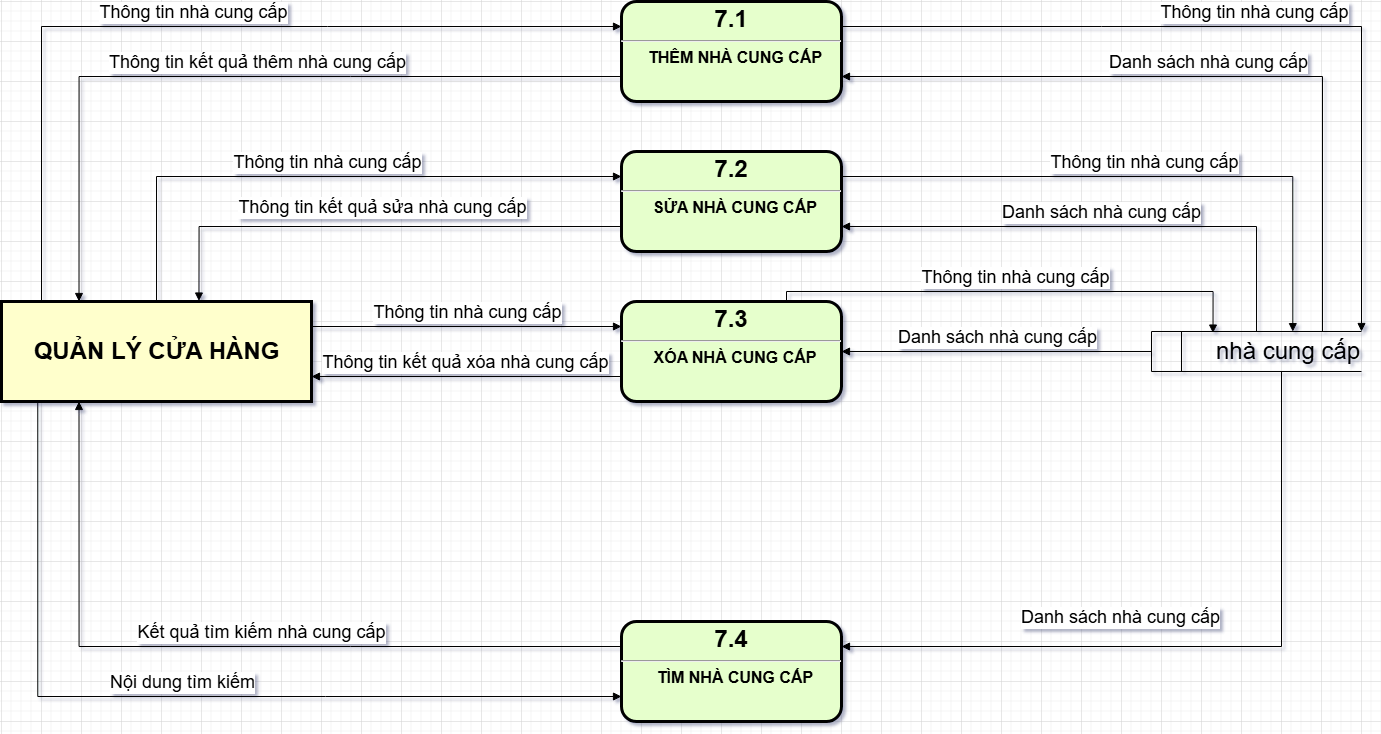

The diagram above was exported from draw.io. Its source (the exported page's mxGraphModel, read from the mxfile embedded in the PNG):
<mxGraphModel dx="2414" dy="-542" grid="1" gridSize="10" guides="1" tooltips="1" connect="1" arrows="1" fold="1" page="1" pageScale="1" pageWidth="827" pageHeight="1169" math="0" shadow="0">
  <root>
    <mxCell id="0" />
    <mxCell id="1" parent="0" />
    <mxCell id="1q82vKgGCt1-8fNJZLOG-1" value="&lt;p style=&quot;margin: 4px 0px 0px; text-align: center;&quot;&gt;&lt;span style=&quot;font-size: 24px;&quot;&gt;7.1&lt;/span&gt;&lt;/p&gt;&lt;hr&gt;&lt;p style=&quot;margin: 0px; margin-left: 8px;&quot;&gt;&lt;font size=&quot;3&quot;&gt;THÊM NHÀ CUNG CẤP&lt;/font&gt;&lt;/p&gt;" style="verticalAlign=middle;align=center;overflow=fill;fontSize=12;fontFamily=Helvetica;html=1;rounded=1;fontStyle=1;strokeWidth=3;fillColor=#E6FFCC" parent="1" vertex="1">
      <mxGeometry x="60" y="2320" width="220" height="100" as="geometry" />
    </mxCell>
    <mxCell id="1q82vKgGCt1-8fNJZLOG-2" value="" style="group" parent="1" connectable="0" vertex="1">
      <mxGeometry x="-560" y="2620" width="310" height="100" as="geometry" />
    </mxCell>
    <mxCell id="1q82vKgGCt1-8fNJZLOG-3" value="" style="whiteSpace=wrap;align=center;verticalAlign=middle;fontStyle=1;strokeWidth=3;fillColor=#FFFFCC" parent="1q82vKgGCt1-8fNJZLOG-2" vertex="1">
      <mxGeometry width="310" height="100" as="geometry" />
    </mxCell>
    <mxCell id="1q82vKgGCt1-8fNJZLOG-4" value="&lt;b&gt;&lt;font style=&quot;font-size: 24px;&quot;&gt;QUẢN LÝ CỬA HÀNG&lt;/font&gt;&lt;/b&gt;" style="text;html=1;align=center;verticalAlign=middle;resizable=0;points=[];autosize=1;strokeColor=none;fillColor=none;" parent="1q82vKgGCt1-8fNJZLOG-2" vertex="1">
      <mxGeometry x="20" y="30" width="270" height="40" as="geometry" />
    </mxCell>
    <mxCell id="1q82vKgGCt1-8fNJZLOG-5" value="&lt;font style=&quot;font-size: 24px;&quot;&gt;&lt;span style=&quot;white-space: pre;&quot;&gt;&#09;&lt;/span&gt;&amp;nbsp;nhà cung cấp&lt;/font&gt;" style="html=1;dashed=0;whiteSpace=wrap;shape=mxgraph.dfd.dataStoreID;align=left;spacingLeft=3;points=[[0,0],[0.5,0],[1,0],[0,0.5],[1,0.5],[0,1],[0.5,1],[1,1]];verticalAlign=middle;fontFamily=Helvetica;fontSize=12;fontColor=default;autosize=1;resizable=0;fillColor=none;gradientColor=none;" parent="1" vertex="1">
      <mxGeometry x="590" y="2650" width="210" height="40" as="geometry" />
    </mxCell>
    <mxCell id="1q82vKgGCt1-8fNJZLOG-6" value="&lt;font style=&quot;font-size: 18px;&quot;&gt;Thông tin nhà cung cấp&lt;/font&gt;" style="html=1;verticalAlign=bottom;endArrow=block;rounded=0;entryX=0;entryY=0.25;entryDx=0;entryDy=0;edgeStyle=orthogonalEdgeStyle;" parent="1" target="1q82vKgGCt1-8fNJZLOG-1" edge="1">
      <mxGeometry width="80" relative="1" as="geometry">
        <mxPoint x="-520" y="2620" as="sourcePoint" />
        <mxPoint x="-10" y="2350" as="targetPoint" />
        <Array as="points">
          <mxPoint x="-520" y="2345" />
        </Array>
      </mxGeometry>
    </mxCell>
    <mxCell id="1q82vKgGCt1-8fNJZLOG-7" value="&lt;font style=&quot;font-size: 18px;&quot;&gt;Thông tin kết quả thêm nhà cung cấp&lt;/font&gt;" style="html=1;verticalAlign=bottom;endArrow=block;rounded=0;entryX=0.25;entryY=0;entryDx=0;entryDy=0;exitX=0;exitY=0.75;exitDx=0;exitDy=0;edgeStyle=orthogonalEdgeStyle;" parent="1" source="1q82vKgGCt1-8fNJZLOG-1" target="1q82vKgGCt1-8fNJZLOG-3" edge="1">
      <mxGeometry x="-0.0522" width="80" relative="1" as="geometry">
        <mxPoint x="70" y="2430" as="sourcePoint" />
        <mxPoint x="150" y="2430" as="targetPoint" />
        <mxPoint as="offset" />
      </mxGeometry>
    </mxCell>
    <mxCell id="1q82vKgGCt1-8fNJZLOG-8" value="&lt;p style=&quot;margin: 4px 0px 0px; text-align: center;&quot;&gt;&lt;span style=&quot;font-size: 24px;&quot;&gt;7.2&lt;/span&gt;&lt;/p&gt;&lt;hr&gt;&lt;p style=&quot;margin: 0px; margin-left: 8px;&quot;&gt;&lt;font size=&quot;3&quot;&gt;SỬA NHÀ CUNG CẤP&lt;/font&gt;&lt;/p&gt;" style="verticalAlign=middle;align=center;overflow=fill;fontSize=12;fontFamily=Helvetica;html=1;rounded=1;fontStyle=1;strokeWidth=3;fillColor=#E6FFCC" parent="1" vertex="1">
      <mxGeometry x="60" y="2470" width="220" height="100" as="geometry" />
    </mxCell>
    <mxCell id="1q82vKgGCt1-8fNJZLOG-9" value="&lt;p style=&quot;margin: 4px 0px 0px; text-align: center;&quot;&gt;&lt;span style=&quot;font-size: 24px;&quot;&gt;7.3&lt;/span&gt;&lt;/p&gt;&lt;hr&gt;&lt;p style=&quot;margin: 0px; margin-left: 8px;&quot;&gt;&lt;font size=&quot;3&quot;&gt;XÓA NHÀ CUNG CẤP&lt;/font&gt;&lt;/p&gt;" style="verticalAlign=middle;align=center;overflow=fill;fontSize=12;fontFamily=Helvetica;html=1;rounded=1;fontStyle=1;strokeWidth=3;fillColor=#E6FFCC" parent="1" vertex="1">
      <mxGeometry x="60" y="2620" width="220" height="100" as="geometry" />
    </mxCell>
    <mxCell id="1q82vKgGCt1-8fNJZLOG-11" value="&lt;p style=&quot;margin: 4px 0px 0px; text-align: center;&quot;&gt;&lt;span style=&quot;font-size: 24px;&quot;&gt;7.4&lt;/span&gt;&lt;/p&gt;&lt;hr&gt;&lt;p style=&quot;margin: 0px; margin-left: 8px;&quot;&gt;&lt;font size=&quot;3&quot;&gt;TÌM NHÀ CUNG CẤP&lt;/font&gt;&lt;/p&gt;" style="verticalAlign=middle;align=center;overflow=fill;fontSize=12;fontFamily=Helvetica;html=1;rounded=1;fontStyle=1;strokeWidth=3;fillColor=#E6FFCC" parent="1" vertex="1">
      <mxGeometry x="60" y="2940" width="220" height="100" as="geometry" />
    </mxCell>
    <mxCell id="1q82vKgGCt1-8fNJZLOG-12" value="&lt;font style=&quot;font-size: 18px;&quot;&gt;Thông tin nhà cung cấp&lt;/font&gt;" style="html=1;verticalAlign=bottom;endArrow=block;rounded=0;entryX=0;entryY=0.25;entryDx=0;entryDy=0;exitX=0.5;exitY=0;exitDx=0;exitDy=0;edgeStyle=orthogonalEdgeStyle;" parent="1" source="1q82vKgGCt1-8fNJZLOG-3" target="1q82vKgGCt1-8fNJZLOG-8" edge="1">
      <mxGeometry width="80" relative="1" as="geometry">
        <mxPoint x="70" y="2490" as="sourcePoint" />
        <mxPoint x="150" y="2490" as="targetPoint" />
      </mxGeometry>
    </mxCell>
    <mxCell id="1q82vKgGCt1-8fNJZLOG-13" value="&lt;font style=&quot;font-size: 18px;&quot;&gt;Thông tin kết quả sửa nhà cung cấp&lt;/font&gt;" style="html=1;verticalAlign=bottom;endArrow=block;rounded=0;entryX=0.637;entryY=-0.005;entryDx=0;entryDy=0;entryPerimeter=0;exitX=0;exitY=0.75;exitDx=0;exitDy=0;edgeStyle=orthogonalEdgeStyle;" parent="1" source="1q82vKgGCt1-8fNJZLOG-8" target="1q82vKgGCt1-8fNJZLOG-3" edge="1">
      <mxGeometry x="-0.0389" y="-5" width="80" relative="1" as="geometry">
        <mxPoint x="-270" y="2490" as="sourcePoint" />
        <mxPoint x="-190" y="2490" as="targetPoint" />
        <mxPoint as="offset" />
      </mxGeometry>
    </mxCell>
    <mxCell id="1q82vKgGCt1-8fNJZLOG-14" value="&lt;font style=&quot;font-size: 18px;&quot;&gt;Thông tin nhà cung cấp&lt;/font&gt;" style="html=1;verticalAlign=bottom;endArrow=block;curved=0;rounded=0;entryX=0;entryY=0.25;entryDx=0;entryDy=0;exitX=1;exitY=0.25;exitDx=0;exitDy=0;" parent="1" source="1q82vKgGCt1-8fNJZLOG-3" target="1q82vKgGCt1-8fNJZLOG-9" edge="1">
      <mxGeometry width="80" relative="1" as="geometry">
        <mxPoint x="-380" y="2610" as="sourcePoint" />
        <mxPoint x="-300" y="2610" as="targetPoint" />
      </mxGeometry>
    </mxCell>
    <mxCell id="1q82vKgGCt1-8fNJZLOG-15" value="&lt;font style=&quot;font-size: 18px;&quot;&gt;Thông tin kết quả xóa nhà cung cấp&lt;/font&gt;" style="html=1;verticalAlign=bottom;endArrow=block;curved=0;rounded=0;entryX=1;entryY=0.75;entryDx=0;entryDy=0;exitX=0;exitY=0.75;exitDx=0;exitDy=0;" parent="1" source="1q82vKgGCt1-8fNJZLOG-9" target="1q82vKgGCt1-8fNJZLOG-3" edge="1">
      <mxGeometry width="80" relative="1" as="geometry">
        <mxPoint x="-380" y="2730" as="sourcePoint" />
        <mxPoint x="-300" y="2730" as="targetPoint" />
      </mxGeometry>
    </mxCell>
    <mxCell id="1q82vKgGCt1-8fNJZLOG-18" value="&lt;font style=&quot;font-size: 18px;&quot;&gt;Kết quả tìm kiếm nhà cung cấp&lt;/font&gt;" style="html=1;verticalAlign=bottom;endArrow=block;rounded=0;entryX=0.25;entryY=1;entryDx=0;entryDy=0;exitX=0;exitY=0.25;exitDx=0;exitDy=0;edgeStyle=orthogonalEdgeStyle;" parent="1" source="1q82vKgGCt1-8fNJZLOG-11" target="1q82vKgGCt1-8fNJZLOG-3" edge="1">
      <mxGeometry x="-0.0856" width="80" relative="1" as="geometry">
        <mxPoint x="-260" y="2810" as="sourcePoint" />
        <mxPoint x="-180" y="2810" as="targetPoint" />
        <mxPoint as="offset" />
      </mxGeometry>
    </mxCell>
    <mxCell id="1q82vKgGCt1-8fNJZLOG-19" value="&lt;font style=&quot;font-size: 18px;&quot;&gt;Nội dung tìm kiếm&lt;/font&gt;" style="html=1;verticalAlign=bottom;endArrow=block;rounded=0;entryX=0;entryY=0.75;entryDx=0;entryDy=0;exitX=0.117;exitY=0.994;exitDx=0;exitDy=0;exitPerimeter=0;edgeStyle=orthogonalEdgeStyle;" parent="1" source="1q82vKgGCt1-8fNJZLOG-3" target="1q82vKgGCt1-8fNJZLOG-11" edge="1">
      <mxGeometry width="80" relative="1" as="geometry">
        <mxPoint x="-260" y="2810" as="sourcePoint" />
        <mxPoint x="-180" y="2810" as="targetPoint" />
      </mxGeometry>
    </mxCell>
    <mxCell id="1q82vKgGCt1-8fNJZLOG-20" value="&lt;font style=&quot;font-size: 18px;&quot;&gt;Thông tin nhà cung cấp&lt;/font&gt;" style="html=1;verticalAlign=bottom;endArrow=block;rounded=0;exitX=1;exitY=0.25;exitDx=0;exitDy=0;entryX=1;entryY=0;entryDx=0;entryDy=0;edgeStyle=orthogonalEdgeStyle;" parent="1" source="1q82vKgGCt1-8fNJZLOG-1" target="1q82vKgGCt1-8fNJZLOG-5" edge="1">
      <mxGeometry width="80" relative="1" as="geometry">
        <mxPoint x="380" y="2660" as="sourcePoint" />
        <mxPoint x="300" y="2660" as="targetPoint" />
      </mxGeometry>
    </mxCell>
    <mxCell id="1q82vKgGCt1-8fNJZLOG-21" value="&lt;font style=&quot;font-size: 18px;&quot;&gt;Danh sách nhà cung cấp&lt;/font&gt;" style="html=1;verticalAlign=bottom;endArrow=block;rounded=0;edgeStyle=orthogonalEdgeStyle;entryX=1;entryY=0.75;entryDx=0;entryDy=0;" parent="1" target="1q82vKgGCt1-8fNJZLOG-1" edge="1">
      <mxGeometry width="80" relative="1" as="geometry">
        <mxPoint x="761" y="2650" as="sourcePoint" />
        <mxPoint x="280" y="2400" as="targetPoint" />
        <Array as="points">
          <mxPoint x="761" y="2395" />
        </Array>
      </mxGeometry>
    </mxCell>
    <mxCell id="1q82vKgGCt1-8fNJZLOG-22" value="&lt;font style=&quot;font-size: 18px;&quot;&gt;Danh sách nhà cung cấp&lt;/font&gt;" style="html=1;verticalAlign=bottom;endArrow=block;rounded=0;edgeStyle=orthogonalEdgeStyle;entryX=1;entryY=0.75;entryDx=0;entryDy=0;exitX=0.5;exitY=0;exitDx=0;exitDy=0;" parent="1" source="1q82vKgGCt1-8fNJZLOG-5" target="1q82vKgGCt1-8fNJZLOG-8" edge="1">
      <mxGeometry width="80" relative="1" as="geometry">
        <mxPoint x="771" y="2690" as="sourcePoint" />
        <mxPoint x="290" y="2405" as="targetPoint" />
        <Array as="points">
          <mxPoint x="695" y="2545" />
        </Array>
      </mxGeometry>
    </mxCell>
    <mxCell id="1q82vKgGCt1-8fNJZLOG-23" value="&lt;font style=&quot;font-size: 18px;&quot;&gt;Thông tin nhà cung cấp&lt;/font&gt;" style="html=1;verticalAlign=bottom;endArrow=block;rounded=0;exitX=1;exitY=0.25;exitDx=0;exitDy=0;entryX=0.673;entryY=0.004;entryDx=0;entryDy=0;edgeStyle=orthogonalEdgeStyle;entryPerimeter=0;" parent="1" source="1q82vKgGCt1-8fNJZLOG-8" target="1q82vKgGCt1-8fNJZLOG-5" edge="1">
      <mxGeometry width="80" relative="1" as="geometry">
        <mxPoint x="290" y="2355" as="sourcePoint" />
        <mxPoint x="810" y="2690" as="targetPoint" />
      </mxGeometry>
    </mxCell>
    <mxCell id="1q82vKgGCt1-8fNJZLOG-24" value="&lt;font style=&quot;font-size: 18px;&quot;&gt;Thông tin nhà cung cấp&lt;/font&gt;" style="html=1;verticalAlign=bottom;endArrow=block;rounded=0;exitX=0.75;exitY=0;exitDx=0;exitDy=0;entryX=0.293;entryY=0.039;entryDx=0;entryDy=0;edgeStyle=orthogonalEdgeStyle;entryPerimeter=0;" parent="1" source="1q82vKgGCt1-8fNJZLOG-9" target="1q82vKgGCt1-8fNJZLOG-5" edge="1">
      <mxGeometry width="80" relative="1" as="geometry">
        <mxPoint x="290" y="2505" as="sourcePoint" />
        <mxPoint x="741" y="2660" as="targetPoint" />
        <Array as="points">
          <mxPoint x="225" y="2610" />
          <mxPoint x="652" y="2610" />
        </Array>
      </mxGeometry>
    </mxCell>
    <mxCell id="1q82vKgGCt1-8fNJZLOG-25" value="&lt;span style=&quot;font-size: 18px;&quot;&gt;Danh sách nhà cung cấp&lt;/span&gt;" style="html=1;verticalAlign=bottom;endArrow=block;curved=0;rounded=0;entryX=1;entryY=0.5;entryDx=0;entryDy=0;exitX=0;exitY=0.5;exitDx=0;exitDy=0;" parent="1" source="1q82vKgGCt1-8fNJZLOG-5" target="1q82vKgGCt1-8fNJZLOG-9" edge="1">
      <mxGeometry width="80" relative="1" as="geometry">
        <mxPoint x="400" y="2600" as="sourcePoint" />
        <mxPoint x="480" y="2600" as="targetPoint" />
      </mxGeometry>
    </mxCell>
    <mxCell id="1q82vKgGCt1-8fNJZLOG-27" value="&lt;span style=&quot;font-size: 18px;&quot;&gt;Danh sách nhà cung cấp&lt;/span&gt;" style="html=1;verticalAlign=bottom;endArrow=block;rounded=0;entryX=1;entryY=0.25;entryDx=0;entryDy=0;edgeStyle=orthogonalEdgeStyle;exitX=0.619;exitY=1;exitDx=0;exitDy=0;exitPerimeter=0;" parent="1" source="1q82vKgGCt1-8fNJZLOG-5" target="1q82vKgGCt1-8fNJZLOG-11" edge="1">
      <mxGeometry x="0.2168" y="-15" width="80" relative="1" as="geometry">
        <mxPoint x="720" y="2700" as="sourcePoint" />
        <mxPoint x="290" y="2840" as="targetPoint" />
        <Array as="points">
          <mxPoint x="720" y="2965" />
        </Array>
        <mxPoint as="offset" />
      </mxGeometry>
    </mxCell>
  </root>
</mxGraphModel>